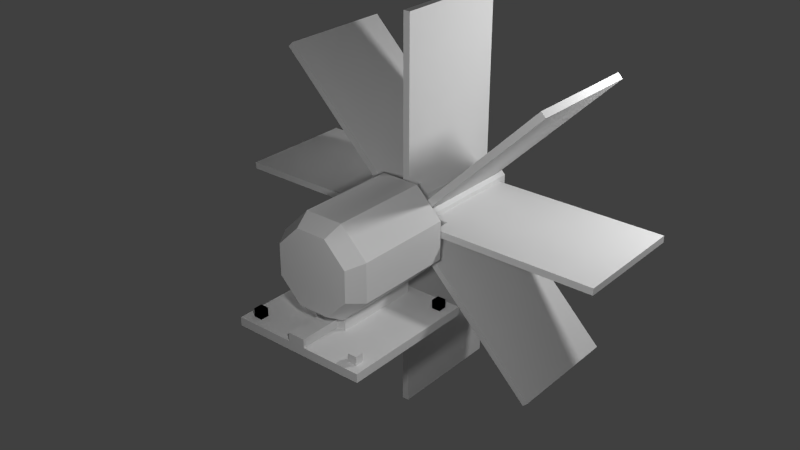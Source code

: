 # Source: SmallWaterWheel.blend  (saved by Blender 2.70.0; exported with 4.5.12 LTS)
import bpy
from mathutils import Matrix  # noqa: F401  (used for matrix-valued properties, if any)

bpy.ops.wm.read_factory_settings(use_empty=True)
scene = bpy.context.scene
scene.name = 'Scene'

# ---- collections
col_collection_1 = bpy.data.collections.new('Collection 1'); scene.collection.children.link(col_collection_1)

# ---- materials (node trees are filled in below, after node groups)
mat_material = bpy.data.materials.new('Material')
mat_material.alpha_threshold = 0.0
mat_material.use_transparent_shadow = False
mat_material.roughness = 0.5
mat_material.line_color = (0.0, 0.0, 0.0, 1.0)

# ---- material node trees

# ---- world
world_world = bpy.data.worlds.new('World'); scene.world = world_world
world_world.color = (0.05088, 0.05088, 0.05088)
world_world.use_sun_shadow = False
world_world.sun_shadow_jitter_overblur = 0.0
world_world.cycles.sampling_method = 'MANUAL'
world_world.cycles.sample_map_resolution = 256

# ---- lights
light_point_002 = bpy.data.lights.new('Point.002', 'POINT')
light_point_002.transmission_factor = 0.0
light_point_002.energy = 100.0
light_point_002.shadow_buffer_clip_start = 0.5
light_point_002.shadow_soft_size = 0.1
light_point_002.shadow_maximum_resolution = 0.006
light_point_002.use_absolute_resolution = True
light_point_002.cycles.use_multiple_importance_sampling = False
light_point_001 = bpy.data.lights.new('Point.001', 'POINT')
light_point_001.transmission_factor = 0.0
light_point_001.energy = 100.0
light_point_001.shadow_buffer_clip_start = 0.5
light_point_001.shadow_soft_size = 0.1
light_point_001.shadow_maximum_resolution = 0.006
light_point_001.use_absolute_resolution = True
light_point_001.cycles.use_multiple_importance_sampling = False
light_point = bpy.data.lights.new('Point', 'POINT')
light_point.transmission_factor = 0.0
light_point.energy = 100.0
light_point.shadow_buffer_clip_start = 0.5
light_point.shadow_soft_size = 0.1
light_point.shadow_maximum_resolution = 0.006
light_point.use_absolute_resolution = True
light_point.cycles.use_multiple_importance_sampling = False
light_lamp = bpy.data.lights.new('Lamp', 'POINT')
light_lamp.transmission_factor = 0.0
light_lamp.cutoff_distance = 30.0
light_lamp.energy = 100.0
light_lamp.shadow_buffer_clip_start = 1.001
light_lamp.shadow_soft_size = 0.1
light_lamp.shadow_maximum_resolution = 0.006
light_lamp.use_absolute_resolution = True
light_lamp.cycles.use_multiple_importance_sampling = False

# ---- meshes
me_cube = bpy.data.meshes.new('Cube')
me_cube.from_pydata([(-0.9375, -0.0625, -0.0625), (-0.9375, 0.9375, -0.0625), (0.0625, 0.9375, -0.0625), (0.0625, -0.0625, -0.0625), (-0.9375, -0.0625, 0.0), (-0.9375, 0.9375, 0.0), (0.0625, 0.9375, 0.0), (0.0625, -0.0625, 0.0), (-0.3125, 0.875, 0.125), (-0.3125, 0.25, 0.125), (-0.5625, 0.25, 0.125), (-0.5625, 0.875, 0.125), (-0.5625, 0.875, 0.0), (-0.5625, 0.25, 0.0), (-0.3125, 0.25, 0.0), (-0.3125, 0.875, 0.0), (-0.8125, 0.875, 0.0625), (-0.8125, 0.8125, 0.0625), (-0.875, 0.8125, 0.0625), (-0.875, 0.875, 0.0625), (-0.875, 0.875, 0.0), (-0.875, 0.8125, 0.0), (-0.8125, 0.8125, 0.0), (-0.8125, 0.875, 0.0), (-0.8125, 0.0625, 0.0625), (-0.8125, -5.96e-08, 0.0625), (-0.875, -5.96e-08, 0.0625), (-0.875, 0.0625, 0.0625), (-0.875, 0.0625, 0.0), (-0.875, -5.96e-08, 0.0), (-0.8125, -5.96e-08, 0.0), (-0.8125, 0.0625, 0.0), (-1.192e-07, 0.0625, 0.0625), (-1.192e-07, -5.96e-08, 0.0625), (-0.0625, -5.96e-08, 0.0625), (-0.0625, 0.0625, 0.0625), (-0.0625, 0.0625, 0.0), (-0.0625, -5.96e-08, 0.0), (-1.192e-07, -5.96e-08, 0.0), (-1.192e-07, 0.0625, 0.0), (-1.192e-07, 0.875, 0.0625), (-1.192e-07, 0.8125, 0.0625), (-0.0625, 0.8125, 0.0625), (-0.0625, 0.875, 0.0625), (-0.0625, 0.875, 0.0), (-0.0625, 0.8125, 0.0), (-1.192e-07, 0.8125, 0.0), (-1.192e-07, 0.875, 0.0), (-0.8125, 0.0625, 0.0625), (-0.8125, -5.96e-08, 0.0625), (-0.875, -5.96e-08, 0.0625), (-0.875, 0.0625, 0.0625), (-0.875, 0.0625, 0.0), (-0.875, -5.96e-08, 0.0), (-0.8125, -5.96e-08, 0.0), (-0.8125, 0.0625, 0.0), (-1.192e-07, 0.875, 0.0625), (-1.192e-07, 0.8125, 0.0625), (-0.0625, 0.8125, 0.0625), (-0.0625, 0.875, 0.0625), (-0.0625, 0.875, 0.0), (-0.0625, 0.8125, 0.0), (-1.192e-07, 0.8125, 0.0), (-1.192e-07, 0.875, 0.0), (-0.375, 0.25, 0.0625), (-0.375, -0.0625, 0.0625), (-0.5, -0.0625, 0.0625), (-0.5, 0.25, 0.0625), (-0.5, 0.25, 0.0), (-0.5, -0.0625, 0.0), (-0.375, -0.0625, 0.0), (-0.375, 0.25, 0.0)], [], [(0, 1, 2, 3), (0, 4, 5, 1), (1, 5, 6, 2), (13, 14, 9, 10), (2, 6, 7, 3), (14, 15, 8, 9), (0, 3, 7, 4), (12, 13, 10, 11), (6, 5, 4, 7), (8, 15, 12, 11), (21, 22, 17, 18), (22, 23, 16, 17), (20, 21, 18, 19), (16, 23, 20, 19), (17, 16, 19, 18), (29, 30, 25, 26), (30, 31, 24, 25), (28, 29, 26, 27), (24, 31, 28, 27), (25, 24, 27, 26), (37, 38, 33, 34), (38, 39, 32, 33), (36, 37, 34, 35), (32, 39, 36, 35), (33, 32, 35, 34), (45, 46, 41, 42), (46, 47, 40, 41), (44, 45, 42, 43), (40, 47, 44, 43), (41, 40, 43, 42), (53, 54, 49, 50), (54, 55, 48, 49), (52, 53, 50, 51), (48, 55, 52, 51), (49, 48, 51, 50), (61, 62, 57, 58), (62, 63, 56, 57), (60, 61, 58, 59), (56, 63, 60, 59), (57, 56, 59, 58), (69, 70, 65, 66), (70, 71, 64, 65), (68, 69, 66, 67), (65, 64, 67, 66)])
_uv = me_cube.uv_layers.new(name='UVMap')
_uv.uv.foreach_set('vector', [0.0, 0.6458, 0.0, 0.9792, 0.5, 0.9792, 0.5, 0.6458, 0.0, 0.6458, 0.0, 0.6667, 0.5, 0.6667, 0.5, 0.6458, 0.0, 0.6458, 0.0, 0.6667, 0.5, 0.6667, 0.5, 0.6458, 0.125, 0.9375, 0.25, 0.9375, 0.25, 0.9792, 0.125, 0.9792, 0.5, 0.6458, 0.5, 0.6667, 0.0, 0.6667, 0.0, 0.6458, 0.0, 0.8958, 0.3125, 0.8958, 0.3125, 0.9375, 0.0, 0.9375, 0.0, 0.6458, 0.5, 0.6458, 0.5, 0.6667, 0.0, 0.6667, 0.3125, 0.875, 0.0, 0.875, 0.0, 0.8958, 0.3125, 0.8958, 0.5, 0.9792, 0.0, 0.9792, 0.0, 0.6667, 0.5, 0.6667, 0.125, 0.9792, 0.125, 0.9375, 0.0, 0.9375, 0.0, 0.9792, 0.4375, 0.625, 0.4688, 0.625, 0.4688, 0.6458, 0.4375, 0.6458, 0.4375, 0.625, 0.4688, 0.625, 0.4688, 0.6458, 0.4375, 0.6458, 0.4688, 0.625, 0.4375, 0.625, 0.4375, 0.6458, 0.4688, 0.6458, 0.4688, 0.6458, 0.4688, 0.625, 0.4375, 0.625, 0.4375, 0.6458, 0.4688, 0.625, 0.4688, 0.6458, 0.4375, 0.6458, 0.4375, 0.625, 0.4375, 0.625, 0.4688, 0.625, 0.4688, 0.6458, 0.4375, 0.6458, 0.4375, 0.625, 0.4688, 0.625, 0.4688, 0.6458, 0.4375, 0.6458, 0.4688, 0.625, 0.4375, 0.625, 0.4375, 0.6458, 0.4688, 0.6458, 0.4688, 0.6458, 0.4688, 0.625, 0.4375, 0.625, 0.4375, 0.6458, 0.4688, 0.625, 0.4688, 0.6458, 0.4375, 0.6458, 0.4375, 0.625, 0.4375, 0.625, 0.4688, 0.625, 0.4688, 0.6458, 0.4375, 0.6458, 0.4375, 0.625, 0.4688, 0.625, 0.4688, 0.6458, 0.4375, 0.6458, 0.4688, 0.625, 0.4375, 0.625, 0.4375, 0.6458, 0.4688, 0.6458, 0.4688, 0.6458, 0.4688, 0.625, 0.4375, 0.625, 0.4375, 0.6458, 0.4688, 0.625, 0.4688, 0.6458, 0.4375, 0.6458, 0.4375, 0.625, 0.4375, 0.625, 0.4688, 0.625, 0.4688, 0.6458, 0.4375, 0.6458, 0.4375, 0.625, 0.4688, 0.625, 0.4688, 0.6458, 0.4375, 0.6458, 0.4688, 0.625, 0.4375, 0.625, 0.4375, 0.6458, 0.4688, 0.6458, 0.4688, 0.6458, 0.4688, 0.625, 0.4375, 0.625, 0.4375, 0.6458, 0.4688, 0.625, 0.4688, 0.6458, 0.4375, 0.6458, 0.4375, 0.625, 0.4375, 0.625, 0.4688, 0.625, 0.4688, 0.6458, 0.4375, 0.6458, 0.4375, 0.625, 0.4688, 0.625, 0.4688, 0.6458, 0.4375, 0.6458, 0.4688, 0.625, 0.4375, 0.625, 0.4375, 0.6458, 0.4688, 0.6458, 0.4688, 0.6458, 0.4688, 0.625, 0.4375, 0.625, 0.4375, 0.6458, 0.4688, 0.625, 0.4688, 0.6458, 0.4375, 0.6458, 0.4375, 0.625, 0.4375, 0.625, 0.4688, 0.625, 0.4688, 0.6458, 0.4375, 0.6458, 0.4375, 0.625, 0.4688, 0.625, 0.4688, 0.6458, 0.4375, 0.6458, 0.4688, 0.625, 0.4375, 0.625, 0.4375, 0.6458, 0.4688, 0.6458, 0.4688, 0.6458, 0.4688, 0.625, 0.4375, 0.625, 0.4375, 0.6458, 0.4688, 0.625, 0.4688, 0.6458, 0.4375, 0.6458, 0.4375, 0.625, 0.0625, 0.625, 0.125, 0.625, 0.125, 0.6458, 0.0625, 0.6458, 0.125, 0.625, 0.2812, 0.625, 0.2812, 0.6458, 0.125, 0.6458, 0.4375, 0.625, 0.2812, 0.625, 0.2812, 0.6458, 0.4375, 0.6458, 0.0625, 0.5417, 0.0625, 0.6458, 0.0, 0.6458, 0.0, 0.5417])
me_cube.use_remesh_preserve_volume = False
me_cube.use_remesh_preserve_attributes = False
me_cube.use_mirror_vertex_groups = False
me_cube.update()
me_cube_003 = bpy.data.meshes.new('Cube.003')
me_cube_003.from_pydata([(0.5, 0.5, -0.5), (0.5, -0.5, -0.5), (-0.5, -0.5, -0.5), (-0.5, 0.5, -0.5), (0.5, 0.5, 0.5), (0.5, -0.5, 0.5), (-0.5, -0.5, 0.5), (-0.5, 0.5, 0.5)], [], [(0, 1, 2, 3), (4, 7, 6, 5), (0, 4, 5, 1), (1, 5, 6, 2), (2, 6, 7, 3), (4, 0, 3, 7)])
me_cube_003.materials.append(mat_material)
me_cube_003.use_remesh_preserve_volume = False
me_cube_003.use_remesh_preserve_attributes = False
me_cube_003.use_mirror_vertex_groups = False
me_cube_003.update()
me_cube_002 = bpy.data.meshes.new('Cube.002')
me_cube_002.from_pydata([(0.5, 0.5, 0.0), (0.5, -0.5, 0.0), (-0.5, -0.5, 0.0), (-0.5, 0.5, 0.0), (0.5, 0.5, 1.0), (0.5, -0.5, 1.0), (-0.5, -0.5, 1.0), (-0.5, 0.5, 1.0)], [], [(0, 1, 2, 3), (4, 7, 6, 5), (0, 4, 5, 1), (1, 5, 6, 2), (2, 6, 7, 3), (4, 0, 3, 7)])
me_cube_002.materials.append(mat_material)
me_cube_002.use_remesh_preserve_volume = False
me_cube_002.use_remesh_preserve_attributes = False
me_cube_002.use_mirror_vertex_groups = False
me_cube_002.update()
me_generator = bpy.data.meshes.new('Generator')
me_generator.from_pydata([(-0.5556, 0.8315, -0.3958), (-0.9808, 0.1951, -0.3958), (-0.8315, -0.5556, -0.3958), (-0.1951, -0.9808, -0.3958), (0.5556, -0.8315, -0.3958), (0.9808, -0.1951, -0.3958), (0.8315, 0.5556, -0.3958), (0.1951, 0.9808, -0.3958), (-0.5556, 0.8315, 1.029), (-0.9808, 0.1951, 1.029), (-0.8315, -0.5556, 1.029), (-0.1951, -0.9808, 1.029), (0.5556, -0.8315, 1.029), (0.9808, -0.1951, 1.029), (0.8315, 0.5556, 1.029), (0.1951, 0.9808, 1.029), (-0.4445, 0.6652, -0.6333), (-0.7846, 0.1561, -0.6333), (-0.6652, -0.4445, -0.6333), (-0.1561, -0.7846, -0.6333), (0.4445, -0.6652, -0.6333), (0.7846, -0.1561, -0.6333), (0.6652, 0.4445, -0.6333), (0.1561, 0.7846, -0.6333)], [], [(5, 4, 20, 21), (10, 11, 12, 13, 14, 15, 8, 9), (6, 7, 15, 14), (2, 3, 11, 10), (5, 6, 14, 13), (1, 2, 10, 9), (4, 5, 13, 12), (7, 0, 8, 15), (0, 1, 9, 8), (3, 4, 12, 11), (18, 17, 16, 23, 22, 21, 20, 19), (0, 7, 23, 16), (1, 0, 16, 17), (4, 3, 19, 20), (7, 6, 22, 23), (3, 2, 18, 19), (6, 5, 21, 22), (2, 1, 17, 18)])
_uv = me_generator.uv_layers.new(name='UVMap')
_uv.uv.foreach_set('vector', [0.0, 0.4792, 0.0, 0.5417, 0.0625, 0.5417, 0.0625, 0.4792, 0.0625, 0.5417, 0.0625, 0.5, 0.09375, 0.4792, 0.1562, 0.4792, 0.1875, 0.5, 0.1875, 0.5417, 0.1562, 0.5625, 0.09375, 0.5625, 0.2812, 0.625, 0.2812, 0.5625, 0.0625, 0.5625, 0.0625, 0.625, 0.2812, 0.625, 0.2812, 0.5625, 0.0625, 0.5625, 0.0625, 0.625, 0.2812, 0.625, 0.2812, 0.5625, 0.0625, 0.5625, 0.0625, 0.625, 0.2812, 0.625, 0.2812, 0.5625, 0.0625, 0.5625, 0.0625, 0.625, 0.2812, 0.625, 0.2812, 0.5625, 0.0625, 0.5625, 0.0625, 0.625, 0.2812, 0.625, 0.2812, 0.5625, 0.0625, 0.5625, 0.0625, 0.625, 0.0625, 0.5625, 0.0625, 0.625, 0.2812, 0.625, 0.2812, 0.5625, 0.2812, 0.625, 0.2812, 0.5625, 0.0625, 0.5625, 0.0625, 0.625, 0.1562, 0.4792, 0.0625, 0.4792, 0.0, 0.4375, 0.0, 0.375, 0.0625, 0.3333, 0.1562, 0.3333, 0.2188, 0.375, 0.2188, 0.4375, 0.0625, 0.5417, 0.0625, 0.4792, 0.0, 0.4792, 0.0, 0.5417, 0.0, 0.4792, 0.0, 0.5417, 0.0625, 0.5417, 0.0625, 0.4792, 0.0, 0.4792, 0.0, 0.5417, 0.0625, 0.5417, 0.0625, 0.4792, 0.0, 0.4792, 0.0, 0.5417, 0.0625, 0.5417, 0.0625, 0.4792, 0.0625, 0.5417, 0.0625, 0.4792, 0.0, 0.4792, 0.0, 0.5417, 0.0, 0.4792, 0.0, 0.5417, 0.0625, 0.5417, 0.0625, 0.4792, 0.0, 0.4792, 0.0, 0.5417, 0.0625, 0.5417, 0.0625, 0.4792])
me_generator.use_remesh_preserve_volume = False
me_generator.use_remesh_preserve_attributes = False
me_generator.use_mirror_vertex_groups = False
me_generator.update()
me_wheel = bpy.data.meshes.new('Wheel')
me_wheel.from_pydata([(0.025, 1.15, 0.0), (-0.025, 1.15, 0.0), (0.025, 0.6875, 0.25), (-0.025, 0.6875, 0.25), (0.025, 0.6875, -0.25), (-0.025, 0.6875, -0.25), (0.025, 0.5625, -1.437), (-0.025, 0.5625, -0.5), (0.025, 0.5625, -0.25), (-0.025, 0.75, -0.25), (0.03761, 0.5, -0.01577), (0.01545, 0.5, -0.03774), (-0.01576, 0.5, -0.03761), (-0.03774, 0.5, -0.01545), (-0.03761, 0.5, 0.01577), (-0.01545, 0.5, 0.03774), (0.01577, 0.5, 0.03761), (0.03774, 0.5, 0.01545), (0.03761, 0.6625, -0.01577), (0.01545, 0.6625, -0.03774), (-0.01576, 0.6625, -0.03761), (-0.03774, 0.6625, -0.01545), (-0.03761, 0.6625, 0.01576), (-0.01545, 0.6625, 0.03774), (0.01577, 0.6625, 0.03761), (0.03774, 0.6625, 0.01545), (-0.025, 1.437, -1.437), (0.025, 1.437, -1.437), (-0.025, 1.437, 1.438), (0.025, 1.437, 1.438), (0.025, 1.15, 0.0), (0.025, 0.6875, 0.25), (0.025, 0.6875, -0.25), (0.025, 0.5625, 1.437), (-0.025, 0.5625, 1.438), (0.025, 0.5625, 0.25), (-0.025, 0.5625, 0.25), (0.025, 0.5625, -1.437), (-0.025, 0.5625, -1.438), (-0.025, 0.5625, -0.25), (0.1411, 0.625, -0.05912), (0.05793, 0.625, -0.1415), (-0.05912, 0.625, -0.1411), (-0.1415, 0.625, -0.05793), (-0.1411, 0.625, 0.05912), (-0.05793, 0.625, 0.1415), (0.05912, 0.625, 0.1411), (0.1415, 0.625, 0.05793), (0.1411, 1.5, -0.05912), (0.05793, 1.5, -0.1415), (-0.05912, 1.5, -0.1411), (-0.1415, 1.5, -0.05793), (-0.1411, 1.5, 0.05912), (-0.05793, 1.5, 0.1415), (0.05912, 1.5, 0.1411), (0.1415, 1.5, 0.05793), (-0.1591, 0.6875, 0.1945), (-0.1945, 0.6875, 0.1591), (0.1945, 0.6875, -0.1591), (0.1591, 0.6875, -0.1945), (1.034, 0.5625, -0.9988), (0.3359, 0.5625, -0.3712), (0.1945, 0.5625, -0.1591), (0.9988, 1.437, -1.034), (1.034, 1.437, -0.9988), (-1.034, 1.437, 0.9988), (-0.9988, 1.437, 1.034), (-0.1591, 0.6875, 0.1945), (0.1945, 0.6875, -0.1591), (-0.9988, 0.5625, 1.034), (-1.034, 0.5625, 0.9988), (-0.1591, 0.5625, 0.1945), (-0.1945, 0.5625, 0.1591), (1.034, 0.5625, -0.9988), (0.9988, 0.5625, -1.034), (0.1591, 0.5625, -0.1945), (-0.25, 0.6875, 0.025), (-0.25, 0.6875, -0.025), (0.25, 0.6875, 0.025), (0.25, 0.6875, -0.025), (1.438, 0.5625, 0.025), (0.5, 0.5625, -0.025), (0.25, 0.5625, 0.025), (1.438, 1.437, -0.025), (1.438, 1.437, 0.025), (-1.438, 1.437, -0.025), (-1.438, 1.437, 0.025), (-0.25, 0.6875, 0.025), (0.25, 0.6875, 0.025), (-1.438, 0.5625, 0.025), (-1.438, 0.5625, -0.025), (-0.25, 0.5625, 0.025), (-0.25, 0.5625, -0.025), (1.438, 0.5625, 0.025), (1.438, 0.5625, -0.025), (0.25, 0.5625, -0.025), (-0.1945, 0.6875, -0.1591), (-0.1591, 0.6875, -0.1945), (0.1591, 0.6875, 0.1945), (0.1945, 0.6875, 0.1591), (0.9988, 0.5625, 1.034), (0.3712, 0.5625, 0.3359), (0.1591, 0.5625, 0.1945), (1.034, 1.437, 0.9988), (0.9988, 1.437, 1.034), (-0.9988, 1.437, -1.034), (-1.034, 1.437, -0.9988), (-0.1945, 0.6875, -0.1591), (0.1591, 0.6875, 0.1945), (-1.034, 0.5625, -0.9988), (-0.9988, 0.5625, -1.034), (-0.1945, 0.5625, -0.1591), (-0.1591, 0.5625, -0.1945), (0.9988, 0.5625, 1.034), (1.034, 0.5625, 0.9988), (0.1945, 0.5625, 0.1591)], [(8, 32)], [(12, 11, 10, 17, 16, 15, 14, 13), (16, 17, 25, 24), (12, 13, 21, 20), (15, 16, 24, 23), (11, 12, 20, 19), (14, 15, 23, 22), (17, 10, 18, 25), (10, 11, 19, 18), (13, 14, 22, 21), (42, 41, 40, 47, 46, 45, 44, 43), (50, 51, 52, 53, 54, 55, 48, 49), (46, 47, 55, 54), (42, 43, 51, 50), (45, 46, 54, 53), (41, 42, 50, 49), (44, 45, 53, 52), (47, 40, 48, 55), (40, 41, 49, 48), (43, 44, 52, 51), (28, 29, 27, 26), (35, 31, 2, 32, 4, 8, 37, 27, 29, 33), (27, 37, 6, 38, 26), (26, 38, 7, 39, 5, 3, 36, 34, 28), (5, 39, 8, 4), (37, 8, 39, 7, 38, 6), (4, 31, 32, 2, 3, 5), (35, 33, 34, 36), (36, 3, 2, 31, 35), (33, 29, 28, 34), (65, 66, 64, 63), (71, 67, 56, 68, 58, 62, 73, 64, 66, 69), (64, 73, 60, 74, 63), (63, 74, 61, 75, 59, 57, 72, 70, 65), (59, 75, 62, 58), (73, 62, 75, 61, 74, 60), (58, 67, 68, 56, 57, 59), (71, 69, 70, 72), (72, 57, 56, 67, 71), (69, 66, 65, 70), (85, 86, 84, 83), (91, 87, 76, 88, 78, 82, 93, 84, 86, 89), (84, 93, 80, 94, 83), (83, 94, 81, 95, 79, 77, 92, 90, 85), (79, 95, 82, 78), (93, 82, 95, 81, 94, 80), (78, 87, 88, 76, 77, 79), (91, 89, 90, 92), (92, 77, 76, 87, 91), (89, 86, 85, 90), (105, 106, 104, 103), (111, 107, 96, 108, 98, 102, 113, 104, 106, 109), (104, 113, 100, 114, 103), (103, 114, 101, 115, 99, 97, 112, 110, 105), (99, 115, 102, 98), (113, 102, 115, 101, 114, 100), (98, 107, 108, 96, 97, 99), (111, 109, 110, 112), (112, 97, 96, 107, 111), (109, 106, 105, 110)])
_uv = me_wheel.uv_layers.new(name='UVMap')
_uv.uv.foreach_set('vector', [0.4375, 0.2708, 0.4375, 0.2708, 0.4688, 0.2917, 0.4688, 0.2917, 0.4375, 0.3125, 0.4375, 0.3125, 0.4062, 0.2917, 0.4062, 0.2917, 0.09375, 0.3333, 0.09375, 0.3125, 0.1875, 0.3125, 0.1875, 0.3333, 0.09375, 0.2917, 0.09375, 0.3125, 0.1875, 0.3125, 0.1875, 0.2917, 0.375, 0.0625, 0.4062, 0.0625, 0.4062, 0.125, 0.375, 0.125, 0.4062, 0.0, 0.375, 0.0, 0.375, 0.0625, 0.4062, 0.0625, 0.375, 0.125, 0.4062, 0.125, 0.4062, 0.1875, 0.375, 0.1875, 0.0, 0.3125, 0.0, 0.2917, 0.09375, 0.2917, 0.09375, 0.3125, 0.4062, 0.1875, 0.375, 0.1875, 0.375, 0.25, 0.4062, 0.25, 0.0, 0.3125, 0.0, 0.3333, 0.09375, 0.3333, 0.09375, 0.3125, 0.4062, 0.25, 0.4688, 0.25, 0.5, 0.2708, 0.5, 0.3125, 0.4688, 0.3333, 0.4062, 0.3333, 0.375, 0.3125, 0.375, 0.2708, 0.4062, 0.25, 0.375, 0.2708, 0.375, 0.3125, 0.4062, 0.3333, 0.4688, 0.3333, 0.5, 0.3125, 0.5, 0.2708, 0.4688, 0.25, 0.125, 0.2917, 0.0625, 0.2917, 0.0625, 0.0, 0.125, 0.0, 0.125, 0.2917, 0.1875, 0.2917, 0.1875, 0.0, 0.125, 0.0, 0.1875, 0.0, 0.25, 0.0, 0.25, 0.2917, 0.1875, 0.2917, 0.3125, 0.0, 0.25, 0.0, 0.25, 0.2917, 0.3125, 0.2917, 0.3125, 0.0, 0.375, 0.0, 0.375, 0.2917, 0.3125, 0.2917, 0.1562, 0.0, 0.2188, 0.0, 0.2188, 0.2917, 0.1562, 0.2917, 0.3438, 0.0, 0.2812, 0.0, 0.2812, 0.2917, 0.3438, 0.2917, 0.0625, 0.0, 0.0, 0.0, 0.0, 0.2917, 0.0625, 0.2917, 0.9375, 1.0, 0.9688, 1.0, 0.9688, 0.04167, 0.9375, 0.04167, 0.5, 0.6042, 0.5625, 0.6042, 0.5625, 0.6042, 0.5625, 0.4375, 0.5625, 0.4375, 0.5, 0.4375, 0.5, 0.04167, 0.9375, 0.04167, 0.9375, 1.0, 0.5, 1.0, 1.0, 1.0, 1.0, 0.7083, 1.0, 0.7083, 0.9688, 0.7083, 0.9688, 1.0, 0.9375, 0.04167, 0.5, 0.04167, 0.5, 0.3542, 0.5, 0.4375, 0.5625, 0.4375, 0.5625, 0.6042, 0.5, 0.6042, 0.5, 1.0, 0.9375, 1.0, 0.4375, 0.0625, 0.4375, 0.02083, 0.4688, 0.02083, 0.4688, 0.0625, 0.4062, 0.0, 1.0, 0.0, 1.0, 0.02083, 0.875, 0.02083, 0.4062, 0.02083, 0.4062, 0.0, 0.5, 0.02083, 0.5, 0.1875, 0.5, 0.02083, 0.5, 0.1875, 0.4688, 0.1875, 0.4688, 0.02083, 1.0, 0.02083, 1.0, 0.4167, 0.9688, 0.4167, 0.9688, 0.02083, 0.4062, 0.02083, 0.4062, 0.0625, 0.4375, 0.0625, 0.4375, 0.0625, 0.4375, 0.02083, 1.0, 0.4167, 1.0, 0.7083, 0.9688, 0.7083, 0.9688, 0.4167, 0.9375, 1.0, 0.9688, 1.0, 0.9688, 0.04167, 0.9375, 0.04167, 0.5, 0.6042, 0.5625, 0.6042, 0.5625, 0.6042, 0.5625, 0.4375, 0.5625, 0.4375, 0.5, 0.4375, 0.5, 0.04167, 0.9375, 0.04167, 0.9375, 1.0, 0.5, 1.0, 1.0, 1.0, 1.0, 0.7083, 1.0, 0.7083, 0.9688, 0.7083, 0.9688, 1.0, 0.9375, 0.04167, 0.5, 0.04167, 0.5, 0.3542, 0.5, 0.4375, 0.5625, 0.4375, 0.5625, 0.6042, 0.5, 0.6042, 0.5, 1.0, 0.9375, 1.0, 0.4375, 0.0625, 0.4375, 0.02083, 0.4688, 0.02083, 0.4688, 0.0625, 0.4062, 0.0, 1.0, 0.0, 1.0, 0.02083, 0.875, 0.02083, 0.4062, 0.02083, 0.4062, 0.0, 0.5, 0.02083, 0.5, 0.1875, 0.5, 0.02083, 0.5, 0.1875, 0.4688, 0.1875, 0.4688, 0.02083, 1.0, 0.02083, 1.0, 0.4167, 0.9688, 0.4167, 0.9688, 0.02083, 0.4062, 0.02083, 0.4062, 0.0625, 0.4375, 0.0625, 0.4375, 0.0625, 0.4375, 0.02083, 1.0, 0.4167, 1.0, 0.7083, 0.9688, 0.7083, 0.9688, 0.4167, 0.9375, 1.0, 0.9688, 1.0, 0.9688, 0.04167, 0.9375, 0.04167, 0.5, 0.6042, 0.5625, 0.6042, 0.5625, 0.6042, 0.5625, 0.4375, 0.5625, 0.4375, 0.5, 0.4375, 0.5, 0.04167, 0.9375, 0.04167, 0.9375, 1.0, 0.5, 1.0, 1.0, 1.0, 1.0, 0.7083, 1.0, 0.7083, 0.9688, 0.7083, 0.9688, 1.0, 0.9375, 0.04167, 0.5, 0.04167, 0.5, 0.3542, 0.5, 0.4375, 0.5625, 0.4375, 0.5625, 0.6042, 0.5, 0.6042, 0.5, 1.0, 0.9375, 1.0, 0.4375, 0.0625, 0.4375, 0.02083, 0.4688, 0.02083, 0.4688, 0.0625, 0.4062, 0.0, 1.0, 0.0, 1.0, 0.02083, 0.875, 0.02083, 0.4062, 0.02083, 0.4062, 0.0, 0.5, 0.02083, 0.5, 0.1875, 0.5, 0.02083, 0.5, 0.1875, 0.4688, 0.1875, 0.4688, 0.02083, 1.0, 0.02083, 1.0, 0.4167, 0.9688, 0.4167, 0.9688, 0.02083, 0.4062, 0.02083, 0.4062, 0.0625, 0.4375, 0.0625, 0.4375, 0.0625, 0.4375, 0.02083, 1.0, 0.4167, 1.0, 0.7083, 0.9688, 0.7083, 0.9688, 0.4167, 0.9375, 1.0, 0.9688, 1.0, 0.9688, 0.04167, 0.9375, 0.04167, 0.5, 0.6042, 0.5625, 0.6042, 0.5625, 0.6042, 0.5625, 0.4375, 0.5625, 0.4375, 0.5, 0.4375, 0.5, 0.04167, 0.9375, 0.04167, 0.9375, 1.0, 0.5, 1.0, 1.0, 1.0, 1.0, 0.7083, 1.0, 0.7083, 0.9688, 0.7083, 0.9688, 1.0, 0.9375, 0.04167, 0.5, 0.04167, 0.5, 0.3542, 0.5, 0.4375, 0.5625, 0.4375, 0.5625, 0.6042, 0.5, 0.6042, 0.5, 1.0, 0.9375, 1.0, 0.4375, 0.0625, 0.4375, 0.02083, 0.4688, 0.02083, 0.4688, 0.0625, 0.4062, 0.0, 1.0, 0.0, 1.0, 0.02083, 0.875, 0.02083, 0.4062, 0.02083, 0.4062, 0.0, 0.5, 0.02083, 0.5, 0.1875, 0.5, 0.02083, 0.5, 0.1875, 0.4688, 0.1875, 0.4688, 0.02083, 1.0, 0.02083, 1.0, 0.4167, 0.9688, 0.4167, 0.9688, 0.02083, 0.4062, 0.02083, 0.4062, 0.0625, 0.4375, 0.0625, 0.4375, 0.0625, 0.4375, 0.02083, 1.0, 0.4167, 1.0, 0.7083, 0.9688, 0.7083, 0.9688, 0.4167])
me_wheel.use_remesh_preserve_volume = False
me_wheel.use_remesh_preserve_attributes = False
me_wheel.use_mirror_vertex_groups = False
me_wheel.update()

# ---- objects
ob_support = bpy.data.objects.new('Support', me_cube)
ob_minecraft_block_002 = bpy.data.objects.new('Minecraft Block.002', me_cube_003)
ob_minecraft_block_001 = bpy.data.objects.new('Minecraft Block.001', me_cube_002)
ob_generator = bpy.data.objects.new('Generator', me_generator)
ob_wheel = bpy.data.objects.new('Wheel', me_wheel)
ob_point_002 = bpy.data.objects.new('Point.002', light_point_002)
ob_point_001 = bpy.data.objects.new('Point.001', light_point_001)
ob_point = bpy.data.objects.new('Point', light_point)
ob_lamp = bpy.data.objects.new('Lamp', light_lamp)

# ---- transforms, parenting, visibility, modifiers, constraints
ob_support.location = (0.4375, -0.4375, -0.4375)
ob_support.lineart.crease_threshold = 0.0
ob_minecraft_block_002.location = (-1.341e-07, 1.0, 0.0)
ob_minecraft_block_002.scale = (3.0, 1.0, 3.0)
ob_minecraft_block_002.lock_location = (True, True, True)
ob_minecraft_block_002.lock_rotation = (True, True, True)
ob_minecraft_block_002.lock_rotations_4d = False
ob_minecraft_block_002.lock_scale = (True, True, True)
ob_minecraft_block_002.empty_display_type = 'ARROWS'
ob_minecraft_block_002.hide_viewport = True
ob_minecraft_block_002.hide_render = True
ob_minecraft_block_002.display_type = 'WIRE'
ob_minecraft_block_002.show_all_edges = True
ob_minecraft_block_002.lineart.crease_threshold = 0.0
ob_minecraft_block_001.location = (0.0, 0.0, -0.5)
ob_minecraft_block_001.lock_location = (True, True, True)
ob_minecraft_block_001.lock_rotation = (True, True, True)
ob_minecraft_block_001.lock_rotations_4d = False
ob_minecraft_block_001.lock_scale = (True, True, True)
ob_minecraft_block_001.empty_display_type = 'ARROWS'
ob_minecraft_block_001.hide_viewport = True
ob_minecraft_block_001.hide_render = True
ob_minecraft_block_001.display_type = 'WIRE'
ob_minecraft_block_001.show_all_edges = True
ob_minecraft_block_001.lineart.crease_threshold = 0.0
ob_generator.location = (0.0, -0.02, 2.98e-08)
ob_generator.rotation_euler = (-1.571, -1.763, -3.219e-06)
ob_generator.scale = (0.3671, 0.3671, 0.5053)
ob_generator.lineart.crease_threshold = 0.0
ob_wheel.location = (0.0, 0.0, 0.0)
ob_wheel.lineart.crease_threshold = 0.0
ob_point_002.location = (1.868, 1.874, 1.556)
ob_point_002.hide_viewport = True
ob_point_002.lineart.crease_threshold = 0.0
ob_point_001.location = (-1.875, 1.884, -0.7251)
ob_point_001.hide_viewport = True
ob_point_001.lineart.crease_threshold = 0.0
ob_point.location = (1.868, -1.876, 1.556)
ob_point.hide_viewport = True
ob_point.lineart.crease_threshold = 0.0
ob_lamp.location = (4.076, 1.005, 5.904)
ob_lamp.rotation_euler = (0.6503, 0.05522, 1.866)
ob_lamp.lock_rotations_4d = False
ob_lamp.empty_display_type = 'ARROWS'
ob_lamp.color = (0.0, 0.0, 0.0, 0.0)
ob_lamp.hide_viewport = True
ob_lamp.hide_render = True
ob_lamp.lineart.crease_threshold = 0.0

# ---- collection membership
col_collection_1.objects.link(ob_support)
col_collection_1.objects.link(ob_minecraft_block_002)
col_collection_1.objects.link(ob_minecraft_block_001)
col_collection_1.objects.link(ob_generator)
col_collection_1.objects.link(ob_wheel)
col_collection_1.objects.link(ob_point_002)
col_collection_1.objects.link(ob_point_001)
col_collection_1.objects.link(ob_point)
col_collection_1.objects.link(ob_lamp)

# ---- scene / render settings (as saved in the file)
scene.frame_start = 1; scene.frame_end = 250; scene.frame_set(1)
scene.render.engine = 'BLENDER_EEVEE_NEXT'
scene.render.image_settings.color_mode = 'RGB'
scene.render.image_settings.compression = 90
scene.render.resolution_percentage = 50
scene.render.dither_intensity = 0.0
scene.render.bake_margin = 2
scene.cycles.use_denoising = False
scene.cycles.samples = 10
scene.cycles.sampling_pattern = 'TABULATED_SOBOL'
scene.cycles.light_sampling_threshold = 0.0
scene.cycles.use_adaptive_sampling = False
scene.cycles.use_light_tree = False
scene.cycles.blur_glossy = 0.0
scene.cycles.volume_bounces = 1
scene.cycles.pixel_filter_type = 'GAUSSIAN'
scene.cycles.sample_clamp_indirect = 0.0
scene.view_settings.view_transform = 'Standard'
bpy.context.view_layer.update()

# ---- added for rendering (the .blend has no active camera): camera
cam_auto = bpy.data.cameras.new('AutoCamera')
cam_auto.lens = 50.0
cam_auto.sensor_width = 36.0
cam_auto.clip_end = 1000.0
ob_auto_camera = bpy.data.objects.new('AutoCamera', cam_auto)
scene.collection.objects.link(ob_auto_camera)
ob_auto_camera.location = (4.19232, -4.53079, 3.35386)
ob_auto_camera.rotation_euler = (1.09748, -7.21219e-08, 0.694738)
scene.camera = ob_auto_camera
bpy.context.view_layer.update()
